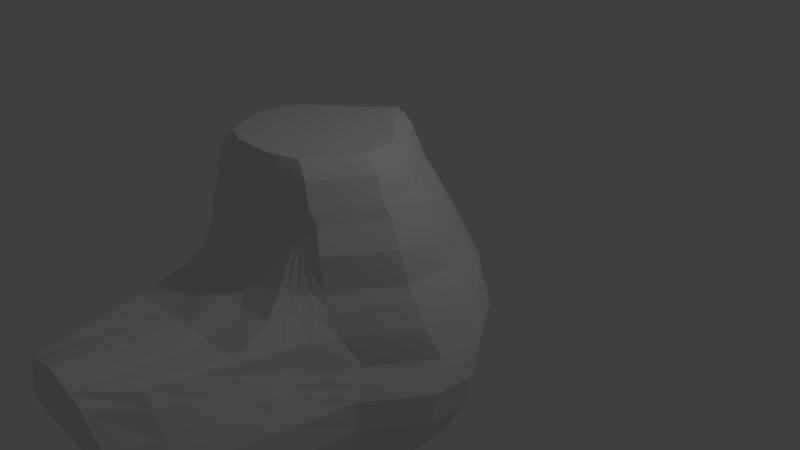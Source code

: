 # Source: yoshi.blend  (saved by Blender 2.78.0; exported with 4.5.12 LTS)
import bpy
from mathutils import Matrix  # noqa: F401  (used for matrix-valued properties, if any)

bpy.ops.wm.read_factory_settings(use_empty=True)
scene = bpy.context.scene
scene.name = 'Scene'

# ---- collections
col_collection_1 = bpy.data.collections.new('Collection 1'); scene.collection.children.link(col_collection_1)

# ---- world
world_world = bpy.data.worlds.new('World'); scene.world = world_world
world_world.color = (0.05088, 0.05088, 0.05088)
world_world.use_sun_shadow = False
world_world.sun_shadow_jitter_overblur = 0.0
world_world.cycles.sampling_method = 'MANUAL'

# ---- cameras
cam_camera = bpy.data.cameras.new('Camera')
cam_camera.clip_end = 100.0
cam_camera.lens = 35.0
cam_camera.sensor_width = 32.0
cam_camera.sensor_height = 18.0
cam_camera.ortho_scale = 7.314
cam_camera.dof.focus_distance = 0.0
cam_camera.dof.aperture_fstop = 128.0

# ---- lights
light_lamp = bpy.data.lights.new('Lamp', 'POINT')
light_lamp.transmission_factor = 0.0
light_lamp.cutoff_distance = 30.0
light_lamp.energy = 100.0
light_lamp.shadow_buffer_clip_start = 1.001
light_lamp.shadow_soft_size = 0.1
light_lamp.shadow_maximum_resolution = 0.006
light_lamp.use_absolute_resolution = True

# ---- meshes
me_cube_001 = bpy.data.meshes.new('Cube.001')
me_cube_001.from_pydata([(0.6286, -1.378, 1.837), (0.0, 0.7053, 1.745), (0.0, 0.6874, 1.781), (0.0, -1.389, 1.837), (0.6948, 1.076, 0.4236), (1.089, -1.47, 0.4236), (0.0, 1.211, 0.3503), (0.0, 0.6841, 1.789), (0.7936, -1.43, 1.64), (0.0, 0.7934, 1.632), (0.987, 1.188, -0.09249), (1.291, -1.43, -0.09249), (0.0, 1.323, -0.1525), (1.204, 1.001, -0.8315), (1.536, -1.43, -0.8315), (0.0, 1.136, -0.8726), (0.8602, 0.589, -1.663), (1.412, -1.43, -1.663), (0.0, 0.7243, -1.683), (0.3151, 0.2655, -2.105), (1.103, -1.43, -2.105), (0.0, 0.4008, -2.113), (0.09996, 0.0934, -2.262), (0.9671, -1.43, -2.262), (0.0, 0.2287, -2.267), (0.0, -1.56, -2.857), (0.6427, -3.119, -2.259), (0.0, -1.56, -2.853), (0.0, -0.5799, -2.86), (0.3041, -1.507, 1.84), (0.0, -1.519, 1.84), (0.2585, -1.43, -2.856), (0.0, -3.119, -2.264), (0.4692, -1.516, 1.643), (0.7641, -1.858, 0.4265), (0.0, -1.516, 1.643), (0.0, -1.858, 0.3532), (0.967, -2.576, -8.363e-05), (0.0, -2.576, 0.01142), (1.057, -4.02, -0.8286), (0.0, -4.02, -0.8697), (1.088, -3.656, -1.66), (0.0, -3.656, -1.68), (0.7789, -3.304, -2.102), (0.0, -3.304, -2.11), (0.0, -0.7152, -2.856), (0.1718, 0.8603, 1.344), (0.8812, -1.466, 1.344), (0.0, 0.9348, 1.326), (0.5568, -1.557, 1.347), (0.0, -1.557, 1.329), (0.2915, 0.8538, 1.166), (0.9444, -1.422, 1.166), (0.0, 0.9891, 1.137), (0.6199, -1.516, 1.169), (0.0, -1.516, 1.14), (0.5023, 0.934, 0.8529), (1.046, -1.485, 0.8529), (0.0, 1.069, 0.8055), (0.7215, -1.602, 0.8558), (0.0, -1.602, 0.8084), (0.8277, 1.117, 0.2054), (1.184, -1.453, 0.2054), (0.0, 1.253, 0.1377), (0.8592, -2.064, 0.2083), (0.0, -2.064, 0.2112), (1.035, 1.161, -0.4673), (1.451, -1.252, -0.4673), (0.0, 1.297, -0.5177), (0.4036, -4.136, 0.09029), (0.0, -4.136, 0.1946), (1.087, 0.8185, -1.247), (1.529, -1.398, -1.247), (0.0, 0.9538, -1.277), (1.204, -3.862, -1.244), (0.0, -3.862, -1.274), (0.0, 0.009568, -2.428), (0.0, -0.1257, -2.424), (0.0, -2.761, -2.425), (0.4731, -2.761, -2.421), (0.7976, -1.43, -2.424), (0.0, -0.342, -2.575), (0.0, -2.442, -2.576), (0.3096, -2.442, -2.572), (0.0, -0.2068, -2.579), (0.634, -1.43, -2.575), (0.2151, 0.4091, 1.792), (0.0, 0.3978, 1.792), (1.111, 0.7003, 0.4236), (0.4719, 0.4364, 1.64), (1.386, 0.7988, -0.09249), (1.608, 0.6475, -0.8315), (1.306, 0.3139, -1.663), (0.806, 0.05207, -2.105), (0.6059, -0.08729, -2.262), (0.0, -0.7419, -2.856), (0.6431, 0.4775, 1.344), (0.7566, 0.5299, 1.166), (0.9465, 0.5828, 0.8529), (1.236, 0.7373, 0.2054), (1.534, 0.8113, -0.4673), (1.511, 0.5058, -1.247), (0.4363, -0.2647, -2.424), (0.2728, -0.4398, -2.575), (0.8786, -0.2333, 1.808), (0.0, -0.2446, 1.808), (1.617, -0.0799, 0.4236), (1.102, -0.2346, 1.64), (1.867, -0.002424, -0.09249), (2.097, -0.09935, -0.8315), (1.859, -0.313, -1.663), (1.428, -0.4807, -2.105), (1.251, -0.57, -2.262), (0.542, -0.9893, -2.856), (1.244, -0.2212, 1.344), (1.339, -0.1716, 1.166), (1.497, -0.1604, 0.8529), (1.732, -0.05015, 0.2054), (2.019, 0.06963, -0.4673), (2.032, -0.1787, -1.247), (1.081, -0.6836, -2.424), (0.9175, -0.7958, -2.575), (0.803, -1.066, 1.829), (0.0, -1.078, 1.829), (1.339, -1.092, 0.4236), (0.9841, -1.105, 1.64), (1.554, -1.042, -0.09249), (1.795, -1.068, -0.8315), (1.64, -1.126, -1.663), (1.298, -1.172, -2.105), (1.151, -1.196, -2.262), (0.4421, -1.31, -2.856), (1.086, -1.127, 1.344), (1.158, -1.081, 1.166), (1.275, -1.124, 0.8529), (1.439, -1.071, 0.2054), (1.712, -0.8922, -0.4673), (1.772, -1.066, -1.247), (0.9811, -1.227, -2.424), (0.8176, -1.257, -2.575), (0.8463, -2.915, -2.102), (0.0, -1.492, 1.839), (0.3715, -1.48, 1.839), (1.156, -3.482, -0.8292), (0.5366, -1.498, 1.642), (1.155, -3.193, -1.661), (0.8315, -1.777, 0.4259), (0.7101, -2.768, -2.26), (1.034, -2.338, -0.01928), (0.00148, -1.533, -2.853), (0.6242, -1.538, 1.346), (0.6873, -1.497, 1.168), (0.7889, -1.577, 0.8552), (0.9266, -1.937, 0.2077), (0.7785, -3.537, 0.01145), (1.271, -3.35, -1.244), (0.5405, -2.485, -2.422), (0.377, -2.231, -2.572), (0.4445, -1.451, 1.839), (0.6096, -1.479, 1.641), (0.7831, -2.388, -2.261), (0.07446, -1.504, -2.854), (0.6135, -2.185, -2.422), (0.45, -2.004, -2.573), (0.9193, -2.493, -2.103), (0.0, -1.463, 1.839), (1.264, -2.9, -0.8299), (1.228, -2.693, -1.661), (0.9045, -1.69, 0.4253), (1.107, -2.08, -0.04006), (0.6971, -1.518, 1.345), (0.7603, -1.475, 1.168), (0.8618, -1.551, 0.8546), (0.9996, -1.8, 0.207), (0.9419, -2.888, -0.06315), (1.344, -2.796, -1.245), (0.5365, -1.415, 1.838), (0.7016, -1.455, 1.64), (0.8751, -1.909, -2.262), (0.1665, -1.467, -2.855), (0.7055, -1.808, -2.423), (0.542, -1.717, -2.574), (1.011, -1.962, -2.104), (0.0, -1.426, 1.838), (1.4, -2.165, -0.8307), (1.32, -2.062, -1.662), (0.9965, -1.58, 0.4244), (1.199, -1.755, -0.06628), (0.7892, -1.492, 1.345), (0.8524, -1.448, 1.167), (0.9539, -1.518, 0.8537), (1.092, -1.626, 0.2062), (1.148, -2.07, -0.2652), (1.436, -2.097, -1.246), (1.159, -1.007, -2.424), (0.9958, -1.07, -2.575), (0.9713, -0.7288, 1.82), (0.0, -0.7401, 1.82), (1.59, -0.6818, 0.4236), (1.17, -0.7522, 1.64), (1.819, -0.6205, -0.09249), (2.055, -0.6755, -0.8315), (1.867, -0.7967, -1.663), (1.488, -0.8918, -2.105), (1.329, -0.9424, -2.262), (0.6203, -1.18, -2.856), (1.288, -0.7601, 1.344), (1.369, -0.7128, 1.166), (1.503, -0.7337, 0.8529), (1.696, -0.6576, 0.2054), (1.974, -0.5025, -0.4673), (2.015, -0.7067, -1.247), (0.0, -0.5576, -2.737), (0.0, -1.932, -2.738), (0.1485, -1.932, -2.734), (0.0, -0.4223, -2.741), (0.473, -1.43, -2.737), (0.1117, -0.6143, -2.737), (0.7564, -0.9076, -2.737), (0.6565, -1.288, -2.737), (0.2159, -1.828, -2.735), (0.2889, -1.715, -2.735), (0.3809, -1.573, -2.736), (0.8347, -1.134, -2.737), (0.0, 0.6833, 1.781), (0.2783, -1.384, 1.837), (0.2801, 1.151, 0.3828), (0.0, 0.7895, 1.651), (0.4095, 1.263, -0.126), (0.5054, 1.076, -0.8544), (0.3533, 0.6644, -1.674), (0.112, 0.3409, -2.109), (0.01677, 0.1688, -2.265), (0.1346, -1.514, 1.84), (0.0, -0.6398, -2.858), (0.3383, -1.858, 0.3857), (0.2077, -1.516, 1.643), (0.4281, -2.576, -0.03355), (0.4678, -4.02, -0.8515), (0.4815, -3.656, -1.671), (0.3448, -3.304, -2.106), (0.2845, -3.119, -2.262), (0.0, -1.56, -2.855), (0.2465, -1.557, 1.337), (0.08306, 0.9087, 1.334), (0.1015, 0.9292, 1.15), (0.2744, -1.516, 1.153), (0.3194, -1.602, 0.8294), (0.1949, 1.009, 0.8265), (0.3804, -2.064, 0.1706), (0.3389, 1.193, 0.1676), (0.1787, -4.136, 0.1543), (0.4309, 1.237, -0.4954), (0.533, -3.862, -1.261), (0.4535, 0.8939, -1.264), (0.2094, -2.761, -2.424), (0.0, -0.05032, -2.426), (0.137, -2.442, -2.574), (0.0, -0.2666, -2.577), (0.09521, 0.4028, 1.792), (0.3889, -0.2396, 1.808), (0.3555, -1.073, 1.829), (0.1645, -1.487, 1.839), (0.1968, -1.458, 1.839), (0.2375, -1.421, 1.838), (0.43, -0.7351, 1.82), (0.06573, -1.932, -2.736), (0.0, -0.4822, -2.739), (0.1426, -0.1711, -2.424), (0.08915, -0.374, -2.575), (0.1584, 0.6085, 1.769), (0.0, 0.6465, 1.785), (0.8307, 0.9531, 0.4236), (0.3049, 0.6031, 1.665), (1.117, 1.061, -0.09249), (1.336, 0.8855, -0.8315), (1.006, 0.4991, -1.663), (0.4755, 0.1958, -2.105), (0.2653, 0.03434, -2.262), (0.0, -0.7239, -2.856), (0.3844, 0.6942, 1.352), (0.4435, 0.7479, 1.166), (0.6475, 0.8192, 0.8529), (0.9612, 0.9932, 0.2054), (1.198, 1.047, -0.4673), (1.225, 0.7163, -1.247), (0.0365, -0.5761, -2.737), (0.03112, 0.6455, 1.785), (1.083, 1.116, -0.5707), (1.475, -1.302, -0.5707), (0.0, 1.251, -0.6185), (0.589, -4.103, -0.0598), (0.0, -4.103, -0.1075), (1.555, 0.7648, -0.5707), (2.041, 0.02165, -0.5707), (1.735, -0.9421, -0.5707), (0.8857, -3.521, -0.1659), (1.033, -2.891, -0.2809), (1.22, -2.097, -0.4258), (1.997, -0.5516, -0.5707), (0.4521, 1.191, -0.5973), (0.2608, -4.103, -0.08641), (1.237, 1.001, -0.5707), (1.143, 1.059, -0.7012), (1.505, -1.366, -0.7012), (0.0, 1.194, -0.7456), (0.8229, -4.062, -0.4444), (0.0, -4.062, -0.4888), (1.581, 0.7061, -0.7012), (2.069, -0.03888, -0.7012), (1.765, -1.005, -0.7012), (1.021, -3.502, -0.4978), (1.149, -2.895, -0.5555), (1.31, -2.131, -0.6284), (2.026, -0.6136, -0.7012), (0.4787, 1.134, -0.7259), (0.3643, -4.062, -0.4691), (1.287, 0.9433, -0.7012)], [], [(227, 224, 1, 7), (125, 122, 0, 8), (261, 123, 3, 225), (153, 146, 34, 64), (154, 148, 37, 69), (135, 124, 5, 62), (250, 226, 4, 61), (155, 143, 39, 74), (132, 125, 8, 47), (244, 227, 7, 46), (252, 228, 10, 66), (136, 126, 11, 67), (140, 145, 41, 43), (137, 127, 14, 72), (254, 229, 13, 71), (231, 230, 16, 19), (129, 128, 17, 20), (147, 140, 43, 26), (219, 216, 31, 131), (130, 129, 20, 23), (232, 231, 19, 22), (267, 212, 45, 234), (262, 141, 30, 233), (236, 233, 30, 35), (249, 235, 36, 65), (243, 236, 35, 50), (251, 237, 38, 70), (253, 238, 40, 75), (240, 239, 42, 44), (241, 240, 44, 32), (266, 213, 25, 242), (220, 214, 27, 149), (144, 142, 29, 33), (150, 144, 33, 49), (151, 150, 49, 54), (246, 243, 50, 55), (245, 244, 46, 51), (133, 132, 47, 52), (134, 133, 52, 57), (248, 245, 51, 56), (247, 246, 55, 60), (152, 151, 54, 59), (146, 152, 59, 34), (235, 247, 60, 36), (226, 248, 56, 4), (124, 134, 57, 5), (237, 249, 65, 38), (228, 250, 61, 10), (126, 135, 62, 11), (148, 153, 64, 37), (301, 251, 70, 292), (295, 136, 67, 289), (300, 252, 66, 288), (296, 154, 69, 291), (239, 253, 75, 42), (230, 254, 71, 16), (128, 137, 72, 17), (145, 155, 74, 41), (147, 26, 79, 156), (241, 32, 78, 255), (232, 22, 77, 256), (130, 23, 80, 138), (156, 79, 83, 157), (255, 78, 82, 257), (256, 77, 81, 258), (138, 80, 85, 139), (268, 102, 103, 269), (278, 94, 102, 268), (276, 285, 101, 92), (302, 284, 100, 293), (274, 283, 99, 90), (272, 282, 98, 88), (282, 281, 97, 98), (281, 280, 96, 97), (278, 277, 93, 94), (286, 217, 95, 279), (277, 276, 92, 93), (285, 275, 91, 101), (284, 274, 90, 100), (280, 273, 89, 96), (283, 272, 88, 99), (287, 271, 87, 259), (273, 270, 86, 89), (102, 120, 121, 103), (94, 112, 120, 102), (92, 101, 119, 110), (293, 100, 118, 294), (90, 99, 117, 108), (88, 98, 116, 106), (98, 97, 115, 116), (97, 96, 114, 115), (94, 93, 111, 112), (217, 218, 113, 95), (93, 92, 110, 111), (101, 91, 109, 119), (100, 90, 108, 118), (96, 89, 107, 114), (99, 88, 106, 117), (259, 87, 105, 260), (89, 86, 104, 107), (194, 138, 139, 195), (204, 130, 138, 194), (202, 211, 137, 128), (299, 210, 136, 295), (200, 209, 135, 126), (198, 208, 134, 124), (208, 207, 133, 134), (207, 206, 132, 133), (204, 203, 129, 130), (223, 219, 131, 205), (203, 202, 128, 129), (211, 201, 127, 137), (210, 200, 126, 136), (206, 199, 125, 132), (209, 198, 124, 135), (265, 197, 123, 261), (199, 196, 122, 125), (234, 242, 25, 28), (162, 156, 157, 163), (160, 147, 156, 162), (167, 175, 155, 145), (297, 174, 154, 296), (169, 173, 153, 148), (168, 172, 152, 146), (172, 171, 151, 152), (171, 170, 150, 151), (170, 159, 144, 150), (159, 158, 142, 144), (221, 220, 149, 161), (263, 165, 141, 262), (160, 164, 140, 147), (164, 167, 145, 140), (175, 166, 143, 155), (174, 169, 148, 154), (173, 168, 146, 153), (191, 186, 168, 173), (192, 187, 169, 174), (193, 184, 166, 175), (182, 185, 167, 164), (178, 182, 164, 160), (264, 183, 165, 263), (222, 221, 161, 179), (177, 176, 158, 159), (188, 177, 159, 170), (189, 188, 170, 171), (190, 189, 171, 172), (186, 190, 172, 168), (187, 191, 173, 169), (298, 192, 174, 297), (185, 193, 175, 167), (178, 160, 162, 180), (180, 162, 163, 181), (80, 180, 181, 85), (23, 178, 180, 80), (17, 72, 193, 185), (289, 67, 192, 298), (11, 62, 191, 187), (5, 57, 190, 186), (57, 52, 189, 190), (52, 47, 188, 189), (47, 8, 177, 188), (8, 0, 176, 177), (216, 222, 179, 31), (225, 3, 183, 264), (23, 20, 182, 178), (20, 17, 185, 182), (72, 14, 184, 193), (67, 11, 187, 192), (62, 5, 186, 191), (107, 104, 196, 199), (260, 105, 197, 265), (117, 106, 198, 209), (114, 107, 199, 206), (118, 108, 200, 210), (119, 109, 201, 211), (111, 110, 202, 203), (218, 223, 205, 113), (112, 111, 203, 204), (115, 114, 206, 207), (116, 115, 207, 208), (106, 116, 208, 198), (108, 117, 209, 200), (294, 118, 210, 299), (110, 119, 211, 202), (112, 204, 194, 120), (120, 194, 195, 121), (121, 195, 223, 218), (85, 181, 222, 216), (181, 163, 221, 222), (163, 157, 220, 221), (195, 139, 219, 223), (103, 121, 218, 217), (269, 103, 217, 286), (157, 83, 214, 220), (257, 82, 213, 266), (258, 81, 212, 267), (139, 85, 216, 219), (84, 258, 267, 215), (83, 257, 266, 214), (104, 260, 265, 196), (0, 225, 264, 176), (176, 264, 263, 158), (158, 263, 262, 142), (131, 31, 179, 161, 149, 27, 242, 234, 45, 279, 95, 113, 205), (196, 265, 261, 122), (86, 259, 260, 104), (270, 287, 259, 86), (76, 256, 258, 84), (79, 255, 257, 83), (24, 232, 256, 76), (26, 241, 255, 79), (18, 73, 254, 230), (41, 74, 253, 239), (290, 68, 252, 300), (291, 69, 251, 301), (12, 63, 250, 228), (37, 64, 249, 237), (6, 58, 248, 226), (34, 59, 247, 235), (59, 54, 246, 247), (58, 53, 245, 248), (53, 48, 244, 245), (54, 49, 243, 246), (214, 266, 242, 27), (26, 43, 240, 241), (43, 41, 239, 240), (74, 39, 238, 253), (69, 37, 237, 251), (49, 33, 236, 243), (64, 34, 235, 249), (33, 29, 233, 236), (142, 262, 233, 29), (215, 267, 234, 28), (24, 21, 231, 232), (21, 18, 230, 231), (73, 15, 229, 254), (68, 12, 228, 252), (48, 9, 227, 244), (63, 6, 226, 250), (122, 261, 225, 0), (9, 2, 224, 227), (1, 224, 287, 270), (81, 269, 286, 212), (7, 1, 270, 273), (224, 2, 271, 287), (61, 4, 272, 283), (46, 7, 273, 280), (66, 10, 274, 284), (71, 13, 275, 285), (19, 16, 276, 277), (212, 286, 279, 45), (22, 19, 277, 278), (51, 46, 280, 281), (56, 51, 281, 282), (4, 56, 282, 272), (10, 61, 283, 274), (288, 66, 284, 302), (16, 71, 285, 276), (22, 278, 268, 77), (77, 268, 269, 81), (303, 288, 302, 317), (306, 291, 301, 316), (305, 290, 300, 315), (309, 294, 299, 314), (304, 289, 298, 313), (313, 298, 297, 312), (312, 297, 296, 311), (314, 299, 295, 310), (308, 293, 294, 309), (317, 302, 293, 308), (311, 296, 291, 306), (315, 300, 288, 303), (310, 295, 289, 304), (316, 301, 292, 307), (238, 316, 307, 40), (127, 310, 304, 14), (229, 315, 303, 13), (143, 311, 306, 39), (275, 317, 308, 91), (91, 308, 309, 109), (201, 314, 310, 127), (166, 312, 311, 143), (184, 313, 312, 166), (14, 304, 313, 184), (109, 309, 314, 201), (15, 305, 315, 229), (39, 306, 316, 238), (13, 303, 317, 275)])
me_cube_001.use_remesh_preserve_volume = False
me_cube_001.use_remesh_preserve_attributes = False
me_cube_001.use_mirror_vertex_groups = False
me_cube_001.update()

# ---- objects
ob_cube = bpy.data.objects.new('Cube', me_cube_001)
ob_lamp = bpy.data.objects.new('Lamp', light_lamp)
ob_camera = bpy.data.objects.new('Camera', cam_camera)

# ---- transforms, parenting, visibility, modifiers, constraints
ob_cube.location = (-0.1564, 0.0, 0.0)
ob_cube.lineart.crease_threshold = 0.0
_m = ob_cube.modifiers.new('Mirror', 'MIRROR')
_m.use_clip = True
ob_lamp.location = (4.076, 1.005, 5.904)
ob_lamp.rotation_euler = (0.6503, 0.05522, 1.866)
ob_lamp.lock_rotations_4d = False
ob_lamp.empty_display_type = 'ARROWS'
ob_lamp.color = (0.0, 0.0, 0.0, 0.0)
ob_lamp.lineart.crease_threshold = 0.0
ob_camera.location = (7.481, -6.508, 5.344)
ob_camera.rotation_euler = (1.109, 0.0, 0.8149)
ob_camera.lock_rotations_4d = False
ob_camera.empty_display_type = 'ARROWS'
ob_camera.color = (0.0, 0.0, 0.0, 0.0)
ob_camera.display_type = 'WIRE'
ob_camera.lineart.crease_threshold = 0.0

# ---- collection membership
col_collection_1.objects.link(ob_cube)
col_collection_1.objects.link(ob_lamp)
col_collection_1.objects.link(ob_camera)

# ---- scene / render settings (as saved in the file)
scene.camera = ob_camera
scene.frame_start = 1; scene.frame_end = 250; scene.frame_set(1)
scene.render.engine = 'BLENDER_EEVEE_NEXT'
scene.render.resolution_percentage = 50
scene.render.dither_intensity = 0.0
scene.cycles.use_denoising = False
scene.cycles.samples = 128
scene.cycles.sampling_pattern = 'TABULATED_SOBOL'
scene.cycles.light_sampling_threshold = 0.0
scene.cycles.use_adaptive_sampling = False
scene.cycles.use_light_tree = False
scene.cycles.blur_glossy = 0.0
scene.cycles.sample_clamp_indirect = 0.0
scene.view_settings.view_transform = 'Standard'
bpy.context.view_layer.update()
